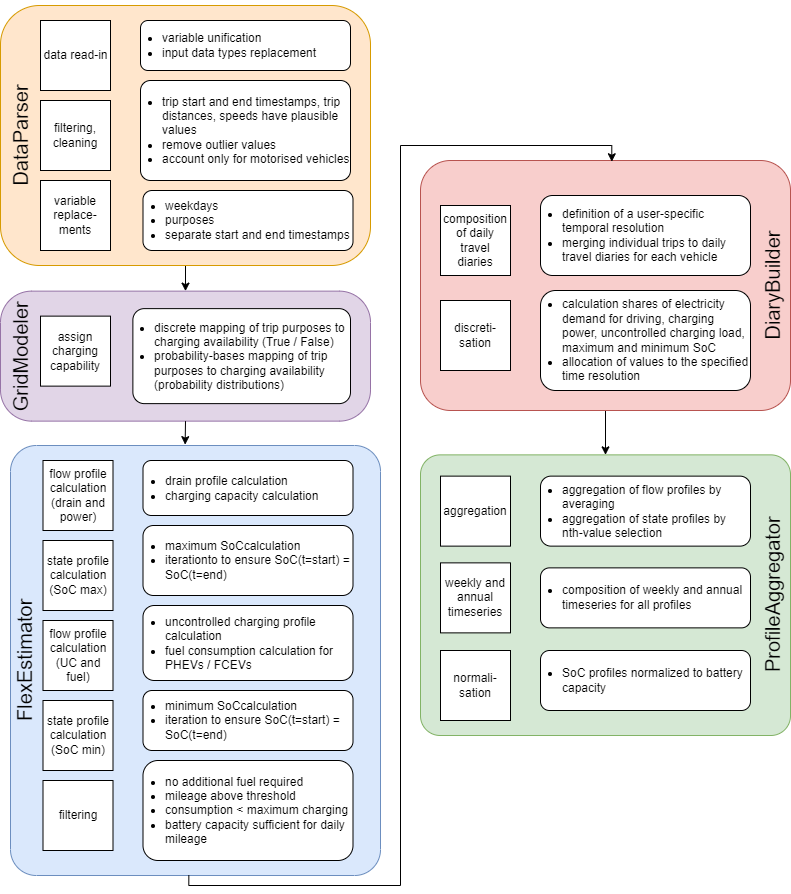

The diagram above was exported from draw.io. Its source (the exported page's mxGraphModel, read from the mxfile embedded in the PNG):
<mxGraphModel dx="2314" dy="1124" grid="1" gridSize="10" guides="1" tooltips="1" connect="1" arrows="1" fold="1" page="1" pageScale="1" pageWidth="827" pageHeight="1169" math="0" shadow="0">
  <root>
    <mxCell id="0" />
    <mxCell id="1" parent="0" />
    <mxCell id="HGCUKCm3Jx_b27lc3u62-32" value="" style="rounded=1;whiteSpace=wrap;html=1;fillColor=#dae8fc;strokeColor=#6c8ebf;arcSize=7;" parent="1" vertex="1">
      <mxGeometry x="40" y="480" width="370" height="430" as="geometry" />
    </mxCell>
    <mxCell id="HGCUKCm3Jx_b27lc3u62-52" style="edgeStyle=orthogonalEdgeStyle;rounded=0;orthogonalLoop=1;jettySize=auto;html=1;fontSize=20;entryX=0.5;entryY=0;entryDx=0;entryDy=0;" parent="1" source="HGCUKCm3Jx_b27lc3u62-21" target="yWLFi-7v6lwdjs25CXLh-1" edge="1">
      <mxGeometry relative="1" as="geometry">
        <mxPoint x="635" y="489.37" as="targetPoint" />
      </mxGeometry>
    </mxCell>
    <mxCell id="HGCUKCm3Jx_b27lc3u62-21" value="" style="rounded=1;whiteSpace=wrap;html=1;fillColor=#f8cecc;strokeColor=#b85450;arcSize=12;" parent="1" vertex="1">
      <mxGeometry x="450" y="195" width="370" height="250" as="geometry" />
    </mxCell>
    <mxCell id="HGCUKCm3Jx_b27lc3u62-51" style="edgeStyle=orthogonalEdgeStyle;rounded=0;orthogonalLoop=1;jettySize=auto;html=1;fontSize=20;entryX=0.5;entryY=0;entryDx=0;entryDy=0;" parent="1" source="HGCUKCm3Jx_b27lc3u62-3" target="HGCUKCm3Jx_b27lc3u62-22" edge="1">
      <mxGeometry relative="1" as="geometry">
        <mxPoint x="190" y="570" as="targetPoint" />
      </mxGeometry>
    </mxCell>
    <mxCell id="HGCUKCm3Jx_b27lc3u62-3" value="" style="rounded=1;whiteSpace=wrap;html=1;fillColor=#ffe6cc;strokeColor=#d79b00;" parent="1" vertex="1">
      <mxGeometry x="30" y="40" width="370" height="260" as="geometry" />
    </mxCell>
    <mxCell id="lDoaL4beW7mUjwmd4tld-1" value="data read-in" style="whiteSpace=wrap;html=1;aspect=fixed;spacing=2;spacingLeft=2;spacingRight=1;" parent="1" vertex="1">
      <mxGeometry x="70" y="55" width="70" height="70" as="geometry" />
    </mxCell>
    <mxCell id="lDoaL4beW7mUjwmd4tld-2" value="filtering, cleaning" style="whiteSpace=wrap;html=1;aspect=fixed;" parent="1" vertex="1">
      <mxGeometry x="70" y="135" width="70" height="70" as="geometry" />
    </mxCell>
    <mxCell id="lDoaL4beW7mUjwmd4tld-3" value="variable replace-ments" style="whiteSpace=wrap;html=1;aspect=fixed;" parent="1" vertex="1">
      <mxGeometry x="70" y="215" width="70" height="70" as="geometry" />
    </mxCell>
    <mxCell id="lDoaL4beW7mUjwmd4tld-4" value="composition of daily travel diaries" style="whiteSpace=wrap;html=1;aspect=fixed;spacingLeft=2;spacingRight=2;" parent="1" vertex="1">
      <mxGeometry x="470" y="240" width="70" height="70" as="geometry" />
    </mxCell>
    <mxCell id="lDoaL4beW7mUjwmd4tld-7" value="&lt;div align=&quot;left&quot;&gt;&lt;ul&gt;&lt;li&gt;&lt;span style=&quot;background-color: initial;&quot;&gt;trip start and end timestamps, trip distances, speeds have plausible values&lt;/span&gt;&lt;/li&gt;&lt;li&gt;&lt;span style=&quot;background-color: initial;&quot;&gt;remove outlier values&lt;/span&gt;&lt;/li&gt;&lt;li&gt;account only for motorised vehicles&lt;/li&gt;&lt;/ul&gt;&lt;/div&gt;" style="rounded=1;whiteSpace=wrap;html=1;align=left;spacing=2;spacingLeft=-20;arcSize=10;" parent="1" vertex="1">
      <mxGeometry x="170" y="115" width="210" height="100" as="geometry" />
    </mxCell>
    <mxCell id="lDoaL4beW7mUjwmd4tld-8" value="&lt;ul&gt;&lt;li&gt;variable unification&lt;/li&gt;&lt;li&gt;input data types replacement&lt;br&gt;&lt;/li&gt;&lt;/ul&gt;" style="rounded=1;whiteSpace=wrap;html=1;align=left;spacingLeft=-20;" parent="1" vertex="1">
      <mxGeometry x="170" y="55" width="210" height="50" as="geometry" />
    </mxCell>
    <mxCell id="lDoaL4beW7mUjwmd4tld-9" value="&lt;ul&gt;&lt;li&gt;weekdays&lt;/li&gt;&lt;li&gt;purposes&lt;/li&gt;&lt;li&gt;separate start and end timestamps&lt;br&gt;&lt;/li&gt;&lt;/ul&gt;" style="rounded=1;whiteSpace=wrap;html=1;align=left;spacing=2;spacingLeft=-20;" parent="1" vertex="1">
      <mxGeometry x="172.5" y="225" width="210" height="60" as="geometry" />
    </mxCell>
    <mxCell id="lDoaL4beW7mUjwmd4tld-10" value="discreti-&lt;br&gt;sation" style="whiteSpace=wrap;html=1;aspect=fixed;spacingLeft=2;spacingRight=2;" parent="1" vertex="1">
      <mxGeometry x="470" y="335" width="70" height="70" as="geometry" />
    </mxCell>
    <mxCell id="lDoaL4beW7mUjwmd4tld-12" value="&lt;ul&gt;&lt;li&gt;definition of a user-specific temporal resolution&lt;/li&gt;&lt;li&gt;merging individual trips to daily travel diaries for each vehicle&lt;br&gt;&lt;/li&gt;&lt;/ul&gt;" style="rounded=1;whiteSpace=wrap;html=1;align=left;spacing=2;spacingLeft=-20;" parent="1" vertex="1">
      <mxGeometry x="570" y="230" width="210" height="80" as="geometry" />
    </mxCell>
    <mxCell id="HGCUKCm3Jx_b27lc3u62-4" value="DataParser" style="text;html=1;strokeColor=none;fillColor=none;align=center;verticalAlign=middle;whiteSpace=wrap;rounded=0;fontSize=20;rotation=270;" parent="1" vertex="1">
      <mxGeometry x="-85" y="160" width="270" height="20" as="geometry" />
    </mxCell>
    <mxCell id="HGCUKCm3Jx_b27lc3u62-16" value="DiaryBuilder" style="text;html=1;strokeColor=none;fillColor=none;align=center;verticalAlign=middle;whiteSpace=wrap;rounded=0;fontSize=20;rotation=270;" parent="1" vertex="1">
      <mxGeometry x="682" y="310" width="240" height="20" as="geometry" />
    </mxCell>
    <mxCell id="HGCUKCm3Jx_b27lc3u62-22" value="" style="rounded=1;whiteSpace=wrap;html=1;fillColor=#e1d5e7;strokeColor=#9673a6;arcSize=24;" parent="1" vertex="1">
      <mxGeometry x="30" y="325.63" width="370" height="130" as="geometry" />
    </mxCell>
    <mxCell id="HGCUKCm3Jx_b27lc3u62-24" value="assign charging capability" style="whiteSpace=wrap;html=1;aspect=fixed;spacingLeft=2;spacingRight=2;" parent="1" vertex="1">
      <mxGeometry x="70" y="350.63" width="70" height="70" as="geometry" />
    </mxCell>
    <mxCell id="HGCUKCm3Jx_b27lc3u62-25" value="&lt;ul&gt;&lt;li&gt;discrete mapping of trip purposes to charging availability (True / False)&lt;br&gt;&lt;/li&gt;&lt;li&gt;probability-bases mapping of trip purposes to charging availability (probability distributions)&lt;/li&gt;&lt;/ul&gt;" style="rounded=1;whiteSpace=wrap;html=1;align=left;spacingRight=2;spacingLeft=-20;arcSize=12;" parent="1" vertex="1">
      <mxGeometry x="162.38" y="343.13" width="217.62" height="95" as="geometry" />
    </mxCell>
    <mxCell id="HGCUKCm3Jx_b27lc3u62-31" value="FlexEstimator" style="text;html=1;strokeColor=none;fillColor=none;align=center;verticalAlign=middle;whiteSpace=wrap;rounded=0;fontSize=20;rotation=270;" parent="1" vertex="1">
      <mxGeometry x="-160" y="685" width="427.5" height="20" as="geometry" />
    </mxCell>
    <mxCell id="HGCUKCm3Jx_b27lc3u62-33" value="state profile calculation (SoC max)" style="whiteSpace=wrap;html=1;aspect=fixed;spacingLeft=2;spacingRight=2;" parent="1" vertex="1">
      <mxGeometry x="72.5" y="575" width="70" height="70" as="geometry" />
    </mxCell>
    <mxCell id="HGCUKCm3Jx_b27lc3u62-34" value="flow profile calculation (drain and power)" style="whiteSpace=wrap;html=1;aspect=fixed;spacingLeft=2;spacingRight=2;" parent="1" vertex="1">
      <mxGeometry x="72.5" y="495" width="70" height="70" as="geometry" />
    </mxCell>
    <mxCell id="HGCUKCm3Jx_b27lc3u62-35" value="&lt;ul&gt;&lt;li&gt;drain profile calculation&lt;/li&gt;&lt;li&gt;charging capacity calculation&lt;br&gt;&lt;/li&gt;&lt;/ul&gt;" style="rounded=1;whiteSpace=wrap;html=1;align=left;spacingRight=2;spacingLeft=-20;" parent="1" vertex="1">
      <mxGeometry x="172.5" y="495" width="210" height="55" as="geometry" />
    </mxCell>
    <mxCell id="HGCUKCm3Jx_b27lc3u62-36" value="&lt;ul&gt;&lt;li&gt;maximum SoCcalculation&lt;br&gt;&lt;/li&gt;&lt;li&gt;iterationto to ensure SoC(t=start) = SoC(t=end)&lt;br&gt;&lt;/li&gt;&lt;/ul&gt;" style="rounded=1;whiteSpace=wrap;html=1;align=left;spacingLeft=-20;spacingRight=2;" parent="1" vertex="1">
      <mxGeometry x="172.5" y="560" width="210" height="70" as="geometry" />
    </mxCell>
    <mxCell id="HGCUKCm3Jx_b27lc3u62-37" value="flow profile calculation (UC and fuel)" style="whiteSpace=wrap;html=1;aspect=fixed;spacingLeft=2;spacingRight=2;" parent="1" vertex="1">
      <mxGeometry x="72.5" y="655" width="70" height="70" as="geometry" />
    </mxCell>
    <mxCell id="HGCUKCm3Jx_b27lc3u62-38" value="&lt;ul&gt;&lt;li&gt;uncontrolled charging profile calculation&lt;/li&gt;&lt;li&gt;fuel consumption calculation for PHEVs / FCEVs&lt;br&gt;&lt;/li&gt;&lt;/ul&gt;" style="rounded=1;whiteSpace=wrap;html=1;align=left;spacingLeft=-20;" parent="1" vertex="1">
      <mxGeometry x="172.5" y="640" width="210" height="75" as="geometry" />
    </mxCell>
    <mxCell id="HGCUKCm3Jx_b27lc3u62-39" value="state profile calculation (SoC min)" style="whiteSpace=wrap;html=1;aspect=fixed;" parent="1" vertex="1">
      <mxGeometry x="72.5" y="735" width="70" height="70" as="geometry" />
    </mxCell>
    <mxCell id="HGCUKCm3Jx_b27lc3u62-40" value="&lt;ul&gt;&lt;li&gt;minimum SoCcalculation&lt;br&gt;&lt;/li&gt;&lt;li&gt;iteration to ensure SoC(t=start) = SoC(t=end)&lt;br&gt;&lt;/li&gt;&lt;/ul&gt;" style="rounded=1;whiteSpace=wrap;html=1;align=left;spacingLeft=-20;" parent="1" vertex="1">
      <mxGeometry x="172.5" y="725" width="210" height="60" as="geometry" />
    </mxCell>
    <mxCell id="HGCUKCm3Jx_b27lc3u62-41" value="filtering" style="whiteSpace=wrap;html=1;aspect=fixed;" parent="1" vertex="1">
      <mxGeometry x="72.5" y="815" width="70" height="70" as="geometry" />
    </mxCell>
    <mxCell id="HGCUKCm3Jx_b27lc3u62-42" value="&lt;ul&gt;&lt;li&gt;no additional fuel required&lt;/li&gt;&lt;li&gt;mileage above threshold&lt;/li&gt;&lt;li&gt;consumption &amp;lt; maximum charging&lt;/li&gt;&lt;li&gt;battery capacity sufficient for daily mileage&lt;br&gt;&lt;/li&gt;&lt;/ul&gt;" style="rounded=1;whiteSpace=wrap;html=1;align=left;spacingLeft=-20;" parent="1" vertex="1">
      <mxGeometry x="172.5" y="795" width="210" height="100" as="geometry" />
    </mxCell>
    <mxCell id="HGCUKCm3Jx_b27lc3u62-50" value="GridModeler" style="text;html=1;strokeColor=none;fillColor=none;align=center;verticalAlign=middle;whiteSpace=wrap;rounded=0;fontSize=20;rotation=270;" parent="1" vertex="1">
      <mxGeometry x="1.8800000000000008" y="381.26" width="96.25" height="20" as="geometry" />
    </mxCell>
    <mxCell id="yWLFi-7v6lwdjs25CXLh-1" value="" style="rounded=1;whiteSpace=wrap;html=1;fillColor=#d5e8d4;strokeColor=#82b366;arcSize=7;" parent="1" vertex="1">
      <mxGeometry x="450" y="489.37" width="370" height="280.63" as="geometry" />
    </mxCell>
    <mxCell id="yWLFi-7v6lwdjs25CXLh-2" value="ProfileAggregator" style="text;html=1;strokeColor=none;fillColor=none;align=center;verticalAlign=middle;whiteSpace=wrap;rounded=0;fontSize=20;rotation=270;" parent="1" vertex="1">
      <mxGeometry x="714.63" y="619.68" width="174.75" height="20" as="geometry" />
    </mxCell>
    <mxCell id="yWLFi-7v6lwdjs25CXLh-13" value="aggregation" style="whiteSpace=wrap;html=1;aspect=fixed;" parent="1" vertex="1">
      <mxGeometry x="470" y="510.63" width="70" height="70" as="geometry" />
    </mxCell>
    <mxCell id="yWLFi-7v6lwdjs25CXLh-15" value="weekly and annual timeseries" style="whiteSpace=wrap;html=1;aspect=fixed;" parent="1" vertex="1">
      <mxGeometry x="470" y="597.37" width="70" height="70" as="geometry" />
    </mxCell>
    <mxCell id="yWLFi-7v6lwdjs25CXLh-16" value="&lt;ul&gt;&lt;li&gt;aggregation of flow profiles by averaging&lt;/li&gt;&lt;li&gt;aggregation of state profiles by nth-value selection&lt;br&gt;&lt;/li&gt;&lt;/ul&gt;" style="rounded=1;whiteSpace=wrap;html=1;align=left;spacingLeft=-20;" parent="1" vertex="1">
      <mxGeometry x="570" y="510.63" width="210" height="70" as="geometry" />
    </mxCell>
    <mxCell id="yWLFi-7v6lwdjs25CXLh-18" value="&lt;ul&gt;&lt;li&gt;composition of weekly and annual&amp;nbsp; timeseries for all profiles&lt;/li&gt;&lt;/ul&gt;" style="rounded=1;whiteSpace=wrap;html=1;align=left;spacingLeft=-20;" parent="1" vertex="1">
      <mxGeometry x="570" y="602.37" width="210" height="60" as="geometry" />
    </mxCell>
    <mxCell id="yWLFi-7v6lwdjs25CXLh-20" style="edgeStyle=orthogonalEdgeStyle;rounded=0;orthogonalLoop=1;jettySize=auto;html=1;fontSize=20;entryX=0.472;entryY=-0.002;entryDx=0;entryDy=0;entryPerimeter=0;exitX=0.5;exitY=1;exitDx=0;exitDy=0;" parent="1" source="HGCUKCm3Jx_b27lc3u62-22" target="HGCUKCm3Jx_b27lc3u62-32" edge="1">
      <mxGeometry relative="1" as="geometry">
        <mxPoint x="215" y="460" as="sourcePoint" />
        <mxPoint x="225" y="341" as="targetPoint" />
        <Array as="points" />
      </mxGeometry>
    </mxCell>
    <mxCell id="yWLFi-7v6lwdjs25CXLh-21" value="&lt;ul&gt;&lt;li&gt;calculation shares of electricity demand for driving, charging power, uncontrolled charging load, maximum and minimum SoC&lt;br&gt;&lt;/li&gt;&lt;li&gt;allocation of values to the specified time resolution&amp;nbsp;&lt;/li&gt;&lt;/ul&gt;" style="rounded=1;whiteSpace=wrap;html=1;align=left;spacing=2;spacingLeft=-20;" parent="1" vertex="1">
      <mxGeometry x="570" y="325" width="210" height="100" as="geometry" />
    </mxCell>
    <mxCell id="yWLFi-7v6lwdjs25CXLh-23" value="normali-sation" style="whiteSpace=wrap;html=1;aspect=fixed;" parent="1" vertex="1">
      <mxGeometry x="470" y="685" width="70" height="70" as="geometry" />
    </mxCell>
    <mxCell id="yWLFi-7v6lwdjs25CXLh-24" value="&lt;ul&gt;&lt;li&gt;SoC profiles normalized to battery capacity&lt;/li&gt;&lt;/ul&gt;" style="rounded=1;whiteSpace=wrap;html=1;align=left;spacingLeft=-20;" parent="1" vertex="1">
      <mxGeometry x="570" y="685" width="210" height="60" as="geometry" />
    </mxCell>
    <mxCell id="yWLFi-7v6lwdjs25CXLh-27" style="edgeStyle=orthogonalEdgeStyle;rounded=0;orthogonalLoop=1;jettySize=auto;html=1;fontSize=20;entryX=0.517;entryY=0.005;entryDx=0;entryDy=0;entryPerimeter=0;exitX=0.482;exitY=0.999;exitDx=0;exitDy=0;exitPerimeter=0;" parent="1" source="HGCUKCm3Jx_b27lc3u62-32" target="HGCUKCm3Jx_b27lc3u62-21" edge="1">
      <mxGeometry relative="1" as="geometry">
        <mxPoint x="225" y="466" as="sourcePoint" />
        <mxPoint x="225" y="489" as="targetPoint" />
        <Array as="points">
          <mxPoint x="218" y="920" />
          <mxPoint x="430" y="920" />
          <mxPoint x="430" y="180" />
          <mxPoint x="641" y="180" />
        </Array>
      </mxGeometry>
    </mxCell>
  </root>
</mxGraphModel>